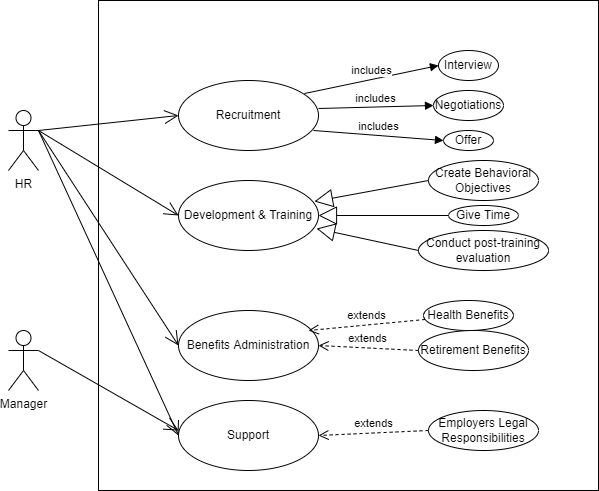

The diagram above was exported from draw.io. Its source (the exported page's mxGraphModel, read from the mxfile embedded in the PNG):
<mxGraphModel dx="1157" dy="605" grid="1" gridSize="10" guides="1" tooltips="1" connect="1" arrows="1" fold="1" page="1" pageScale="1" pageWidth="850" pageHeight="1100" math="0" shadow="0">
  <root>
    <mxCell id="0" />
    <mxCell id="1" parent="0" />
    <mxCell id="QqnD36ATNurwE0S3ErSy-1" value="HR" style="shape=umlActor;verticalLabelPosition=bottom;verticalAlign=top;html=1;outlineConnect=0;" vertex="1" parent="1">
      <mxGeometry x="130" y="110" width="30" height="60" as="geometry" />
    </mxCell>
    <mxCell id="QqnD36ATNurwE0S3ErSy-2" value="" style="rounded=0;whiteSpace=wrap;html=1;" vertex="1" parent="1">
      <mxGeometry x="220" width="500" height="490" as="geometry" />
    </mxCell>
    <mxCell id="QqnD36ATNurwE0S3ErSy-4" value="Recruitment" style="ellipse;whiteSpace=wrap;html=1;" vertex="1" parent="1">
      <mxGeometry x="300" y="80" width="140" height="70" as="geometry" />
    </mxCell>
    <mxCell id="QqnD36ATNurwE0S3ErSy-9" value="Negotiations" style="ellipse;whiteSpace=wrap;html=1;" vertex="1" parent="1">
      <mxGeometry x="555" y="90" width="70" height="30" as="geometry" />
    </mxCell>
    <mxCell id="QqnD36ATNurwE0S3ErSy-10" value="Interview" style="ellipse;whiteSpace=wrap;html=1;" vertex="1" parent="1">
      <mxGeometry x="560" y="50" width="60" height="30" as="geometry" />
    </mxCell>
    <mxCell id="QqnD36ATNurwE0S3ErSy-11" value="Offer" style="ellipse;whiteSpace=wrap;html=1;" vertex="1" parent="1">
      <mxGeometry x="565" y="130" width="50" height="20" as="geometry" />
    </mxCell>
    <mxCell id="QqnD36ATNurwE0S3ErSy-17" value="Development &amp;amp; Training" style="ellipse;whiteSpace=wrap;html=1;" vertex="1" parent="1">
      <mxGeometry x="300" y="180" width="140" height="70" as="geometry" />
    </mxCell>
    <mxCell id="QqnD36ATNurwE0S3ErSy-18" value="Benefits Administration" style="ellipse;whiteSpace=wrap;html=1;" vertex="1" parent="1">
      <mxGeometry x="300" y="310" width="140" height="70" as="geometry" />
    </mxCell>
    <mxCell id="QqnD36ATNurwE0S3ErSy-22" value="includes" style="html=1;verticalAlign=bottom;endArrow=block;rounded=0;entryX=0;entryY=0.5;entryDx=0;entryDy=0;exitX=0.9;exitY=0.186;exitDx=0;exitDy=0;exitPerimeter=0;" edge="1" parent="1" source="QqnD36ATNurwE0S3ErSy-4" target="QqnD36ATNurwE0S3ErSy-10">
      <mxGeometry width="80" relative="1" as="geometry">
        <mxPoint x="410" y="90" as="sourcePoint" />
        <mxPoint x="490" y="90" as="targetPoint" />
      </mxGeometry>
    </mxCell>
    <mxCell id="QqnD36ATNurwE0S3ErSy-23" value="includes" style="html=1;verticalAlign=bottom;endArrow=block;rounded=0;exitX=1;exitY=0.4;exitDx=0;exitDy=0;exitPerimeter=0;entryX=0;entryY=0.5;entryDx=0;entryDy=0;" edge="1" parent="1" source="QqnD36ATNurwE0S3ErSy-4" target="QqnD36ATNurwE0S3ErSy-9">
      <mxGeometry width="80" relative="1" as="geometry">
        <mxPoint x="420" y="100" as="sourcePoint" />
        <mxPoint x="570" y="75" as="targetPoint" />
      </mxGeometry>
    </mxCell>
    <mxCell id="QqnD36ATNurwE0S3ErSy-24" value="includes" style="html=1;verticalAlign=bottom;endArrow=block;rounded=0;entryX=0;entryY=0.5;entryDx=0;entryDy=0;exitX=0.964;exitY=0.714;exitDx=0;exitDy=0;exitPerimeter=0;" edge="1" parent="1" source="QqnD36ATNurwE0S3ErSy-4" target="QqnD36ATNurwE0S3ErSy-11">
      <mxGeometry width="80" relative="1" as="geometry">
        <mxPoint x="440" y="110" as="sourcePoint" />
        <mxPoint x="580" y="45" as="targetPoint" />
      </mxGeometry>
    </mxCell>
    <mxCell id="QqnD36ATNurwE0S3ErSy-25" value="Support" style="ellipse;whiteSpace=wrap;html=1;" vertex="1" parent="1">
      <mxGeometry x="300" y="400" width="140" height="70" as="geometry" />
    </mxCell>
    <mxCell id="QqnD36ATNurwE0S3ErSy-27" value="Create Behavioral Objectives" style="ellipse;whiteSpace=wrap;html=1;" vertex="1" parent="1">
      <mxGeometry x="550" y="160" width="110" height="40" as="geometry" />
    </mxCell>
    <mxCell id="QqnD36ATNurwE0S3ErSy-28" value="Give Time" style="ellipse;whiteSpace=wrap;html=1;" vertex="1" parent="1">
      <mxGeometry x="570" y="205" width="70" height="20" as="geometry" />
    </mxCell>
    <mxCell id="QqnD36ATNurwE0S3ErSy-29" value="Conduct post-training evaluation" style="ellipse;whiteSpace=wrap;html=1;" vertex="1" parent="1">
      <mxGeometry x="540" y="230" width="130" height="40" as="geometry" />
    </mxCell>
    <mxCell id="QqnD36ATNurwE0S3ErSy-30" value="" style="endArrow=block;endSize=16;endFill=0;html=1;rounded=0;entryX=0.971;entryY=0.3;entryDx=0;entryDy=0;exitX=0;exitY=0.5;exitDx=0;exitDy=0;entryPerimeter=0;" edge="1" parent="1" source="QqnD36ATNurwE0S3ErSy-27" target="QqnD36ATNurwE0S3ErSy-17">
      <mxGeometry x="-1" y="313" width="160" relative="1" as="geometry">
        <mxPoint x="425" y="169" as="sourcePoint" />
        <mxPoint x="585" y="169" as="targetPoint" />
        <mxPoint x="254" y="-181" as="offset" />
      </mxGeometry>
    </mxCell>
    <mxCell id="QqnD36ATNurwE0S3ErSy-31" value="" style="endArrow=block;endSize=16;endFill=0;html=1;rounded=0;entryX=1;entryY=0.5;entryDx=0;entryDy=0;exitX=0;exitY=0.5;exitDx=0;exitDy=0;" edge="1" parent="1" source="QqnD36ATNurwE0S3ErSy-28" target="QqnD36ATNurwE0S3ErSy-17">
      <mxGeometry x="-1" y="313" width="160" relative="1" as="geometry">
        <mxPoint x="555" y="200" as="sourcePoint" />
        <mxPoint x="445.94000000000005" y="211" as="targetPoint" />
        <mxPoint x="254" y="-181" as="offset" />
      </mxGeometry>
    </mxCell>
    <mxCell id="QqnD36ATNurwE0S3ErSy-32" value="" style="endArrow=block;endSize=16;endFill=0;html=1;rounded=0;entryX=0.986;entryY=0.686;entryDx=0;entryDy=0;exitX=0;exitY=0.5;exitDx=0;exitDy=0;entryPerimeter=0;" edge="1" parent="1" source="QqnD36ATNurwE0S3ErSy-29" target="QqnD36ATNurwE0S3ErSy-17">
      <mxGeometry x="-1" y="273" width="160" relative="1" as="geometry">
        <mxPoint x="580" y="225" as="sourcePoint" />
        <mxPoint x="450" y="225" as="targetPoint" />
        <mxPoint x="298" y="-137" as="offset" />
      </mxGeometry>
    </mxCell>
    <mxCell id="QqnD36ATNurwE0S3ErSy-33" value="Health Benefits" style="ellipse;whiteSpace=wrap;html=1;" vertex="1" parent="1">
      <mxGeometry x="545" y="300" width="90" height="30" as="geometry" />
    </mxCell>
    <mxCell id="QqnD36ATNurwE0S3ErSy-34" value="Retirement Benefits" style="ellipse;whiteSpace=wrap;html=1;" vertex="1" parent="1">
      <mxGeometry x="540" y="330" width="110" height="40" as="geometry" />
    </mxCell>
    <mxCell id="QqnD36ATNurwE0S3ErSy-35" value="extends" style="html=1;verticalAlign=bottom;endArrow=open;dashed=1;endSize=8;rounded=0;" edge="1" parent="1" source="QqnD36ATNurwE0S3ErSy-33">
      <mxGeometry relative="1" as="geometry">
        <mxPoint x="510" y="330" as="sourcePoint" />
        <mxPoint x="430" y="330" as="targetPoint" />
      </mxGeometry>
    </mxCell>
    <mxCell id="QqnD36ATNurwE0S3ErSy-36" value="extends" style="html=1;verticalAlign=bottom;endArrow=open;dashed=1;endSize=8;rounded=0;exitX=0;exitY=0.5;exitDx=0;exitDy=0;entryX=1;entryY=0.5;entryDx=0;entryDy=0;" edge="1" parent="1" source="QqnD36ATNurwE0S3ErSy-34" target="QqnD36ATNurwE0S3ErSy-18">
      <mxGeometry relative="1" as="geometry">
        <mxPoint x="573.6384736491946" y="320.90878947868646" as="sourcePoint" />
        <mxPoint x="440" y="340" as="targetPoint" />
      </mxGeometry>
    </mxCell>
    <mxCell id="QqnD36ATNurwE0S3ErSy-37" value="Employers Legal Responsibilities" style="ellipse;whiteSpace=wrap;html=1;" vertex="1" parent="1">
      <mxGeometry x="550" y="410" width="110" height="40" as="geometry" />
    </mxCell>
    <mxCell id="QqnD36ATNurwE0S3ErSy-38" value="extends" style="html=1;verticalAlign=bottom;endArrow=open;dashed=1;endSize=8;rounded=0;exitX=0;exitY=0.5;exitDx=0;exitDy=0;entryX=1;entryY=0.5;entryDx=0;entryDy=0;" edge="1" parent="1" source="QqnD36ATNurwE0S3ErSy-37" target="QqnD36ATNurwE0S3ErSy-25">
      <mxGeometry relative="1" as="geometry">
        <mxPoint x="550" y="350" as="sourcePoint" />
        <mxPoint x="450" y="355" as="targetPoint" />
      </mxGeometry>
    </mxCell>
    <mxCell id="QqnD36ATNurwE0S3ErSy-43" value="" style="endArrow=open;endFill=1;endSize=12;html=1;rounded=0;entryX=0;entryY=0.5;entryDx=0;entryDy=0;" edge="1" parent="1" target="QqnD36ATNurwE0S3ErSy-4">
      <mxGeometry width="160" relative="1" as="geometry">
        <mxPoint x="160" y="130" as="sourcePoint" />
        <mxPoint x="320" y="130" as="targetPoint" />
      </mxGeometry>
    </mxCell>
    <mxCell id="QqnD36ATNurwE0S3ErSy-44" value="" style="endArrow=open;endFill=1;endSize=12;html=1;rounded=0;entryX=0;entryY=0.5;entryDx=0;entryDy=0;" edge="1" parent="1" target="QqnD36ATNurwE0S3ErSy-17">
      <mxGeometry width="160" relative="1" as="geometry">
        <mxPoint x="160" y="130" as="sourcePoint" />
        <mxPoint x="310" y="125" as="targetPoint" />
      </mxGeometry>
    </mxCell>
    <mxCell id="QqnD36ATNurwE0S3ErSy-46" value="" style="endArrow=open;endFill=1;endSize=12;html=1;rounded=0;entryX=0;entryY=0.5;entryDx=0;entryDy=0;exitX=1;exitY=0.3333333333333333;exitDx=0;exitDy=0;exitPerimeter=0;" edge="1" parent="1" source="QqnD36ATNurwE0S3ErSy-1" target="QqnD36ATNurwE0S3ErSy-18">
      <mxGeometry width="160" relative="1" as="geometry">
        <mxPoint x="170" y="140" as="sourcePoint" />
        <mxPoint x="310" y="225" as="targetPoint" />
      </mxGeometry>
    </mxCell>
    <mxCell id="QqnD36ATNurwE0S3ErSy-47" value="" style="endArrow=open;endFill=1;endSize=12;html=1;rounded=0;entryX=0;entryY=0.5;entryDx=0;entryDy=0;" edge="1" parent="1" target="QqnD36ATNurwE0S3ErSy-25">
      <mxGeometry width="160" relative="1" as="geometry">
        <mxPoint x="160" y="130" as="sourcePoint" />
        <mxPoint x="320" y="235" as="targetPoint" />
      </mxGeometry>
    </mxCell>
    <mxCell id="QqnD36ATNurwE0S3ErSy-50" value="Manager" style="shape=umlActor;verticalLabelPosition=bottom;verticalAlign=top;html=1;outlineConnect=0;" vertex="1" parent="1">
      <mxGeometry x="130" y="330" width="30" height="60" as="geometry" />
    </mxCell>
    <mxCell id="QqnD36ATNurwE0S3ErSy-51" value="" style="endArrow=open;endFill=1;endSize=12;html=1;rounded=0;exitX=1;exitY=0.3333333333333333;exitDx=0;exitDy=0;exitPerimeter=0;" edge="1" parent="1" source="QqnD36ATNurwE0S3ErSy-50">
      <mxGeometry width="160" relative="1" as="geometry">
        <mxPoint x="170" y="140" as="sourcePoint" />
        <mxPoint x="300" y="430" as="targetPoint" />
      </mxGeometry>
    </mxCell>
  </root>
</mxGraphModel>